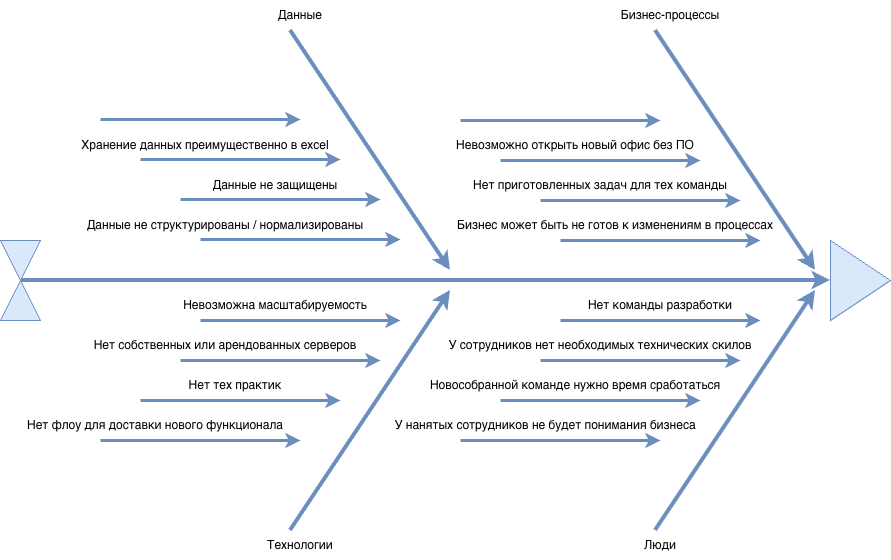

The diagram above was exported from draw.io. Its source (the exported page's mxGraphModel, read from the mxfile embedded in the PNG):
<mxGraphModel dx="2276" dy="824" grid="1" gridSize="10" guides="1" tooltips="1" connect="1" arrows="1" fold="1" page="1" pageScale="1" pageWidth="850" pageHeight="1100" math="0" shadow="0">
  <root>
    <mxCell id="0" />
    <mxCell id="1" parent="0" />
    <mxCell id="qtn8JZbTk1nQqLiEtQLm-1" edge="1" parent="1" style="endArrow=classic;html=1;rounded=0;strokeWidth=4;fillColor=#dae8fc;strokeColor=#6c8ebf;" value="">
      <mxGeometry height="50" relative="1" width="50" as="geometry">
        <mxPoint x="-80" y="360" as="sourcePoint" />
        <mxPoint x="730" y="360" as="targetPoint" />
      </mxGeometry>
    </mxCell>
    <mxCell id="qtn8JZbTk1nQqLiEtQLm-2" parent="1" style="triangle;whiteSpace=wrap;html=1;fillColor=#dae8fc;strokeColor=#6c8ebf;" value="" vertex="1">
      <mxGeometry height="80" width="60" x="730" y="320" as="geometry" />
    </mxCell>
    <mxCell id="qtn8JZbTk1nQqLiEtQLm-3" parent="1" style="shape=collate;whiteSpace=wrap;html=1;fillColor=#dae8fc;strokeColor=#6c8ebf;" value="" vertex="1">
      <mxGeometry height="80" width="40" x="-100" y="320" as="geometry" />
    </mxCell>
    <mxCell id="qtn8JZbTk1nQqLiEtQLm-4" edge="1" parent="1" style="endArrow=classic;html=1;rounded=0;strokeWidth=4;fillColor=#dae8fc;strokeColor=#6c8ebf;" value="">
      <mxGeometry height="50" relative="1" width="50" as="geometry">
        <mxPoint x="555" y="110" as="sourcePoint" />
        <mxPoint x="715" y="350" as="targetPoint" />
      </mxGeometry>
    </mxCell>
    <mxCell id="qtn8JZbTk1nQqLiEtQLm-5" edge="1" parent="1" style="endArrow=classic;html=1;rounded=0;strokeWidth=4;fillColor=#dae8fc;strokeColor=#6c8ebf;" value="">
      <mxGeometry height="50" relative="1" width="50" as="geometry">
        <mxPoint x="190" y="110" as="sourcePoint" />
        <mxPoint x="350" y="350" as="targetPoint" />
      </mxGeometry>
    </mxCell>
    <mxCell id="qtn8JZbTk1nQqLiEtQLm-6" edge="1" parent="1" style="endArrow=classic;html=1;rounded=0;strokeWidth=4;fillColor=#dae8fc;strokeColor=#6c8ebf;" value="">
      <mxGeometry height="50" relative="1" width="50" as="geometry">
        <mxPoint x="190" y="610" as="sourcePoint" />
        <mxPoint x="350" y="370" as="targetPoint" />
      </mxGeometry>
    </mxCell>
    <mxCell id="qtn8JZbTk1nQqLiEtQLm-7" edge="1" parent="1" style="endArrow=classic;html=1;rounded=0;strokeWidth=4;fillColor=#dae8fc;strokeColor=#6c8ebf;" value="">
      <mxGeometry height="50" relative="1" width="50" as="geometry">
        <mxPoint x="555" y="610" as="sourcePoint" />
        <mxPoint x="715" y="370" as="targetPoint" />
      </mxGeometry>
    </mxCell>
    <mxCell id="qtn8JZbTk1nQqLiEtQLm-8" edge="1" parent="1" style="endArrow=classic;html=1;rounded=0;fillColor=#dae8fc;strokeColor=#6c8ebf;strokeWidth=3;" value="">
      <mxGeometry height="50" relative="1" width="50" as="geometry">
        <mxPoint x="460" y="320" as="sourcePoint" />
        <mxPoint x="660" y="320" as="targetPoint" />
      </mxGeometry>
    </mxCell>
    <mxCell id="qtn8JZbTk1nQqLiEtQLm-9" edge="1" parent="1" style="endArrow=classic;html=1;rounded=0;fillColor=#dae8fc;strokeColor=#6c8ebf;strokeWidth=3;" value="">
      <mxGeometry height="50" relative="1" width="50" as="geometry">
        <mxPoint x="440" y="280" as="sourcePoint" />
        <mxPoint x="640" y="280" as="targetPoint" />
      </mxGeometry>
    </mxCell>
    <mxCell id="qtn8JZbTk1nQqLiEtQLm-10" edge="1" parent="1" style="endArrow=classic;html=1;rounded=0;fillColor=#dae8fc;strokeColor=#6c8ebf;strokeWidth=3;" value="">
      <mxGeometry height="50" relative="1" width="50" as="geometry">
        <mxPoint x="400" y="240" as="sourcePoint" />
        <mxPoint x="600" y="240" as="targetPoint" />
      </mxGeometry>
    </mxCell>
    <mxCell id="qtn8JZbTk1nQqLiEtQLm-11" edge="1" parent="1" style="endArrow=classic;html=1;rounded=0;fillColor=#dae8fc;strokeColor=#6c8ebf;strokeWidth=3;" value="">
      <mxGeometry height="50" relative="1" width="50" as="geometry">
        <mxPoint x="360" y="200" as="sourcePoint" />
        <mxPoint x="560" y="200" as="targetPoint" />
      </mxGeometry>
    </mxCell>
    <mxCell id="qtn8JZbTk1nQqLiEtQLm-12" edge="1" parent="1" style="endArrow=classic;html=1;rounded=0;fillColor=#dae8fc;strokeColor=#6c8ebf;strokeWidth=3;" value="">
      <mxGeometry height="50" relative="1" width="50" as="geometry">
        <mxPoint x="100" y="319" as="sourcePoint" />
        <mxPoint x="300" y="319" as="targetPoint" />
      </mxGeometry>
    </mxCell>
    <mxCell id="qtn8JZbTk1nQqLiEtQLm-13" edge="1" parent="1" style="endArrow=classic;html=1;rounded=0;fillColor=#dae8fc;strokeColor=#6c8ebf;strokeWidth=3;" value="">
      <mxGeometry height="50" relative="1" width="50" as="geometry">
        <mxPoint x="80" y="279" as="sourcePoint" />
        <mxPoint x="280" y="279" as="targetPoint" />
      </mxGeometry>
    </mxCell>
    <mxCell id="qtn8JZbTk1nQqLiEtQLm-14" edge="1" parent="1" style="endArrow=classic;html=1;rounded=0;fillColor=#dae8fc;strokeColor=#6c8ebf;strokeWidth=3;" value="">
      <mxGeometry height="50" relative="1" width="50" as="geometry">
        <mxPoint x="40" y="239" as="sourcePoint" />
        <mxPoint x="240" y="239" as="targetPoint" />
      </mxGeometry>
    </mxCell>
    <mxCell id="qtn8JZbTk1nQqLiEtQLm-15" edge="1" parent="1" style="endArrow=classic;html=1;rounded=0;fillColor=#dae8fc;strokeColor=#6c8ebf;strokeWidth=3;" value="">
      <mxGeometry height="50" relative="1" width="50" as="geometry">
        <mxPoint y="199" as="sourcePoint" />
        <mxPoint x="200" y="199" as="targetPoint" />
      </mxGeometry>
    </mxCell>
    <mxCell id="qtn8JZbTk1nQqLiEtQLm-20" edge="1" parent="1" style="endArrow=classic;html=1;rounded=0;fillColor=#dae8fc;strokeColor=#6c8ebf;strokeWidth=3;" value="">
      <mxGeometry height="50" relative="1" width="50" as="geometry">
        <mxPoint x="360" y="520" as="sourcePoint" />
        <mxPoint x="560" y="520" as="targetPoint" />
      </mxGeometry>
    </mxCell>
    <mxCell id="qtn8JZbTk1nQqLiEtQLm-21" edge="1" parent="1" style="endArrow=classic;html=1;rounded=0;fillColor=#dae8fc;strokeColor=#6c8ebf;strokeWidth=3;" value="">
      <mxGeometry height="50" relative="1" width="50" as="geometry">
        <mxPoint x="400" y="480" as="sourcePoint" />
        <mxPoint x="600" y="480" as="targetPoint" />
      </mxGeometry>
    </mxCell>
    <mxCell id="qtn8JZbTk1nQqLiEtQLm-22" edge="1" parent="1" style="endArrow=classic;html=1;rounded=0;fillColor=#dae8fc;strokeColor=#6c8ebf;strokeWidth=3;" value="">
      <mxGeometry height="50" relative="1" width="50" as="geometry">
        <mxPoint x="440" y="440" as="sourcePoint" />
        <mxPoint x="640" y="440" as="targetPoint" />
      </mxGeometry>
    </mxCell>
    <mxCell id="qtn8JZbTk1nQqLiEtQLm-23" edge="1" parent="1" style="endArrow=classic;html=1;rounded=0;fillColor=#dae8fc;strokeColor=#6c8ebf;strokeWidth=3;" value="">
      <mxGeometry height="50" relative="1" width="50" as="geometry">
        <mxPoint x="460" y="400" as="sourcePoint" />
        <mxPoint x="660" y="400" as="targetPoint" />
      </mxGeometry>
    </mxCell>
    <mxCell id="qtn8JZbTk1nQqLiEtQLm-24" edge="1" parent="1" style="endArrow=classic;html=1;rounded=0;fillColor=#dae8fc;strokeColor=#6c8ebf;strokeWidth=3;" value="">
      <mxGeometry height="50" relative="1" width="50" as="geometry">
        <mxPoint y="520" as="sourcePoint" />
        <mxPoint x="200" y="520" as="targetPoint" />
      </mxGeometry>
    </mxCell>
    <mxCell id="qtn8JZbTk1nQqLiEtQLm-25" edge="1" parent="1" style="endArrow=classic;html=1;rounded=0;fillColor=#dae8fc;strokeColor=#6c8ebf;strokeWidth=3;" value="">
      <mxGeometry height="50" relative="1" width="50" as="geometry">
        <mxPoint x="40" y="480" as="sourcePoint" />
        <mxPoint x="240" y="480" as="targetPoint" />
      </mxGeometry>
    </mxCell>
    <mxCell id="qtn8JZbTk1nQqLiEtQLm-27" edge="1" parent="1" style="endArrow=classic;html=1;rounded=0;fillColor=#dae8fc;strokeColor=#6c8ebf;strokeWidth=3;" value="">
      <mxGeometry height="50" relative="1" width="50" as="geometry">
        <mxPoint x="100" y="400" as="sourcePoint" />
        <mxPoint x="300" y="400" as="targetPoint" />
      </mxGeometry>
    </mxCell>
    <mxCell id="qtn8JZbTk1nQqLiEtQLm-28" parent="1" style="text;html=1;whiteSpace=wrap;strokeColor=none;fillColor=none;align=center;verticalAlign=middle;rounded=0;" value="Бизнес-процессы" vertex="1">
      <mxGeometry height="30" width="120" x="510" y="80" as="geometry" />
    </mxCell>
    <mxCell id="qtn8JZbTk1nQqLiEtQLm-29" parent="1" style="text;html=1;whiteSpace=wrap;strokeColor=none;fillColor=none;align=center;verticalAlign=middle;rounded=0;" value="Люди" vertex="1">
      <mxGeometry height="30" width="120" x="500" y="610" as="geometry" />
    </mxCell>
    <mxCell id="qtn8JZbTk1nQqLiEtQLm-30" parent="1" style="text;html=1;whiteSpace=wrap;strokeColor=none;fillColor=none;align=center;verticalAlign=middle;rounded=0;" value="Данные" vertex="1">
      <mxGeometry height="30" width="120" x="140" y="80" as="geometry" />
    </mxCell>
    <mxCell id="qtn8JZbTk1nQqLiEtQLm-31" parent="1" style="text;html=1;whiteSpace=wrap;strokeColor=none;fillColor=none;align=center;verticalAlign=middle;rounded=0;" value="Технологии" vertex="1">
      <mxGeometry height="30" width="120" x="140" y="610" as="geometry" />
    </mxCell>
    <mxCell id="qtn8JZbTk1nQqLiEtQLm-32" parent="1" style="text;html=1;whiteSpace=wrap;strokeColor=none;fillColor=none;align=center;verticalAlign=middle;rounded=0;" value="Нет приготовленных задач для тех команды" vertex="1">
      <mxGeometry height="30" width="280" x="360" y="250" as="geometry" />
    </mxCell>
    <mxCell id="qtn8JZbTk1nQqLiEtQLm-33" parent="1" style="text;html=1;whiteSpace=wrap;strokeColor=none;fillColor=none;align=center;verticalAlign=middle;rounded=0;" value="Невозможно открыть новый офис без ПО" vertex="1">
      <mxGeometry height="30" width="310" x="320" y="210" as="geometry" />
    </mxCell>
    <mxCell id="qtn8JZbTk1nQqLiEtQLm-34" parent="1" style="text;html=1;whiteSpace=wrap;strokeColor=none;fillColor=none;align=center;verticalAlign=middle;rounded=0;" value="Бизнес может быть не готов к изменениям в процессах" vertex="1">
      <mxGeometry height="30" width="350" x="340" y="290" as="geometry" />
    </mxCell>
    <mxCell id="qtn8JZbTk1nQqLiEtQLm-36" parent="1" style="text;html=1;whiteSpace=wrap;strokeColor=none;fillColor=none;align=center;verticalAlign=middle;rounded=0;" value="Нет команды разработки" vertex="1">
      <mxGeometry height="30" width="310" x="405" y="370" as="geometry" />
    </mxCell>
    <mxCell id="qtn8JZbTk1nQqLiEtQLm-37" parent="1" style="text;html=1;whiteSpace=wrap;strokeColor=none;fillColor=none;align=center;verticalAlign=middle;rounded=0;" value="У сотрудников нет необходимых технических скилов" vertex="1">
      <mxGeometry height="30" width="310" x="345" y="410" as="geometry" />
    </mxCell>
    <mxCell id="qtn8JZbTk1nQqLiEtQLm-38" parent="1" style="text;html=1;whiteSpace=wrap;strokeColor=none;fillColor=none;align=center;verticalAlign=middle;rounded=0;" value="У нанятых сотрудников не будет понимания бизнеса" vertex="1">
      <mxGeometry height="30" width="310" x="290" y="490" as="geometry" />
    </mxCell>
    <mxCell id="qtn8JZbTk1nQqLiEtQLm-39" parent="1" style="text;html=1;whiteSpace=wrap;strokeColor=none;fillColor=none;align=center;verticalAlign=middle;rounded=0;" value="Новособранной команде нужно время сработаться" vertex="1">
      <mxGeometry height="30" width="310" x="320" y="450" as="geometry" />
    </mxCell>
    <mxCell id="qtn8JZbTk1nQqLiEtQLm-40" parent="1" style="text;html=1;whiteSpace=wrap;strokeColor=none;fillColor=none;align=center;verticalAlign=middle;rounded=0;" value="Данные не структурированы / нормализированы" vertex="1">
      <mxGeometry height="30" width="310" x="-30" y="290" as="geometry" />
    </mxCell>
    <mxCell id="qtn8JZbTk1nQqLiEtQLm-41" parent="1" style="text;html=1;whiteSpace=wrap;strokeColor=none;fillColor=none;align=center;verticalAlign=middle;rounded=0;" value="Хранение данных преимущественно в excel" vertex="1">
      <mxGeometry height="30" width="310" x="-50" y="210" as="geometry" />
    </mxCell>
    <mxCell id="qtn8JZbTk1nQqLiEtQLm-43" parent="1" style="text;html=1;whiteSpace=wrap;strokeColor=none;fillColor=none;align=center;verticalAlign=middle;rounded=0;" value="Данные не защищены" vertex="1">
      <mxGeometry height="30" width="310" x="20" y="250" as="geometry" />
    </mxCell>
    <mxCell id="qtn8JZbTk1nQqLiEtQLm-44" parent="1" style="text;html=1;whiteSpace=wrap;strokeColor=none;fillColor=none;align=center;verticalAlign=middle;rounded=0;" value="Невозможна масштабируемость" vertex="1">
      <mxGeometry height="30" width="310" x="20" y="370" as="geometry" />
    </mxCell>
    <mxCell id="qtn8JZbTk1nQqLiEtQLm-45" parent="1" style="text;html=1;whiteSpace=wrap;strokeColor=none;fillColor=none;align=center;verticalAlign=middle;rounded=0;" value="Нет собственных или арендованных серверов" vertex="1">
      <mxGeometry height="30" width="310" x="-30" y="410" as="geometry" />
    </mxCell>
    <mxCell id="qtn8JZbTk1nQqLiEtQLm-47" edge="1" parent="1" style="endArrow=classic;html=1;rounded=0;fillColor=#dae8fc;strokeColor=#6c8ebf;strokeWidth=3;" value="">
      <mxGeometry height="50" relative="1" width="50" as="geometry">
        <mxPoint x="80" y="440" as="sourcePoint" />
        <mxPoint x="280" y="440" as="targetPoint" />
      </mxGeometry>
    </mxCell>
    <mxCell id="qtn8JZbTk1nQqLiEtQLm-48" parent="1" style="text;html=1;whiteSpace=wrap;strokeColor=none;fillColor=none;align=center;verticalAlign=middle;rounded=0;" value="Нет тех практик" vertex="1">
      <mxGeometry height="30" width="310" x="-20" y="450" as="geometry" />
    </mxCell>
    <mxCell id="qtn8JZbTk1nQqLiEtQLm-49" parent="1" style="text;html=1;whiteSpace=wrap;strokeColor=none;fillColor=none;align=center;verticalAlign=middle;rounded=0;" value="Нет флоу для доставки нового функционала" vertex="1">
      <mxGeometry height="30" width="310" x="-100" y="490" as="geometry" />
    </mxCell>
  </root>
</mxGraphModel>